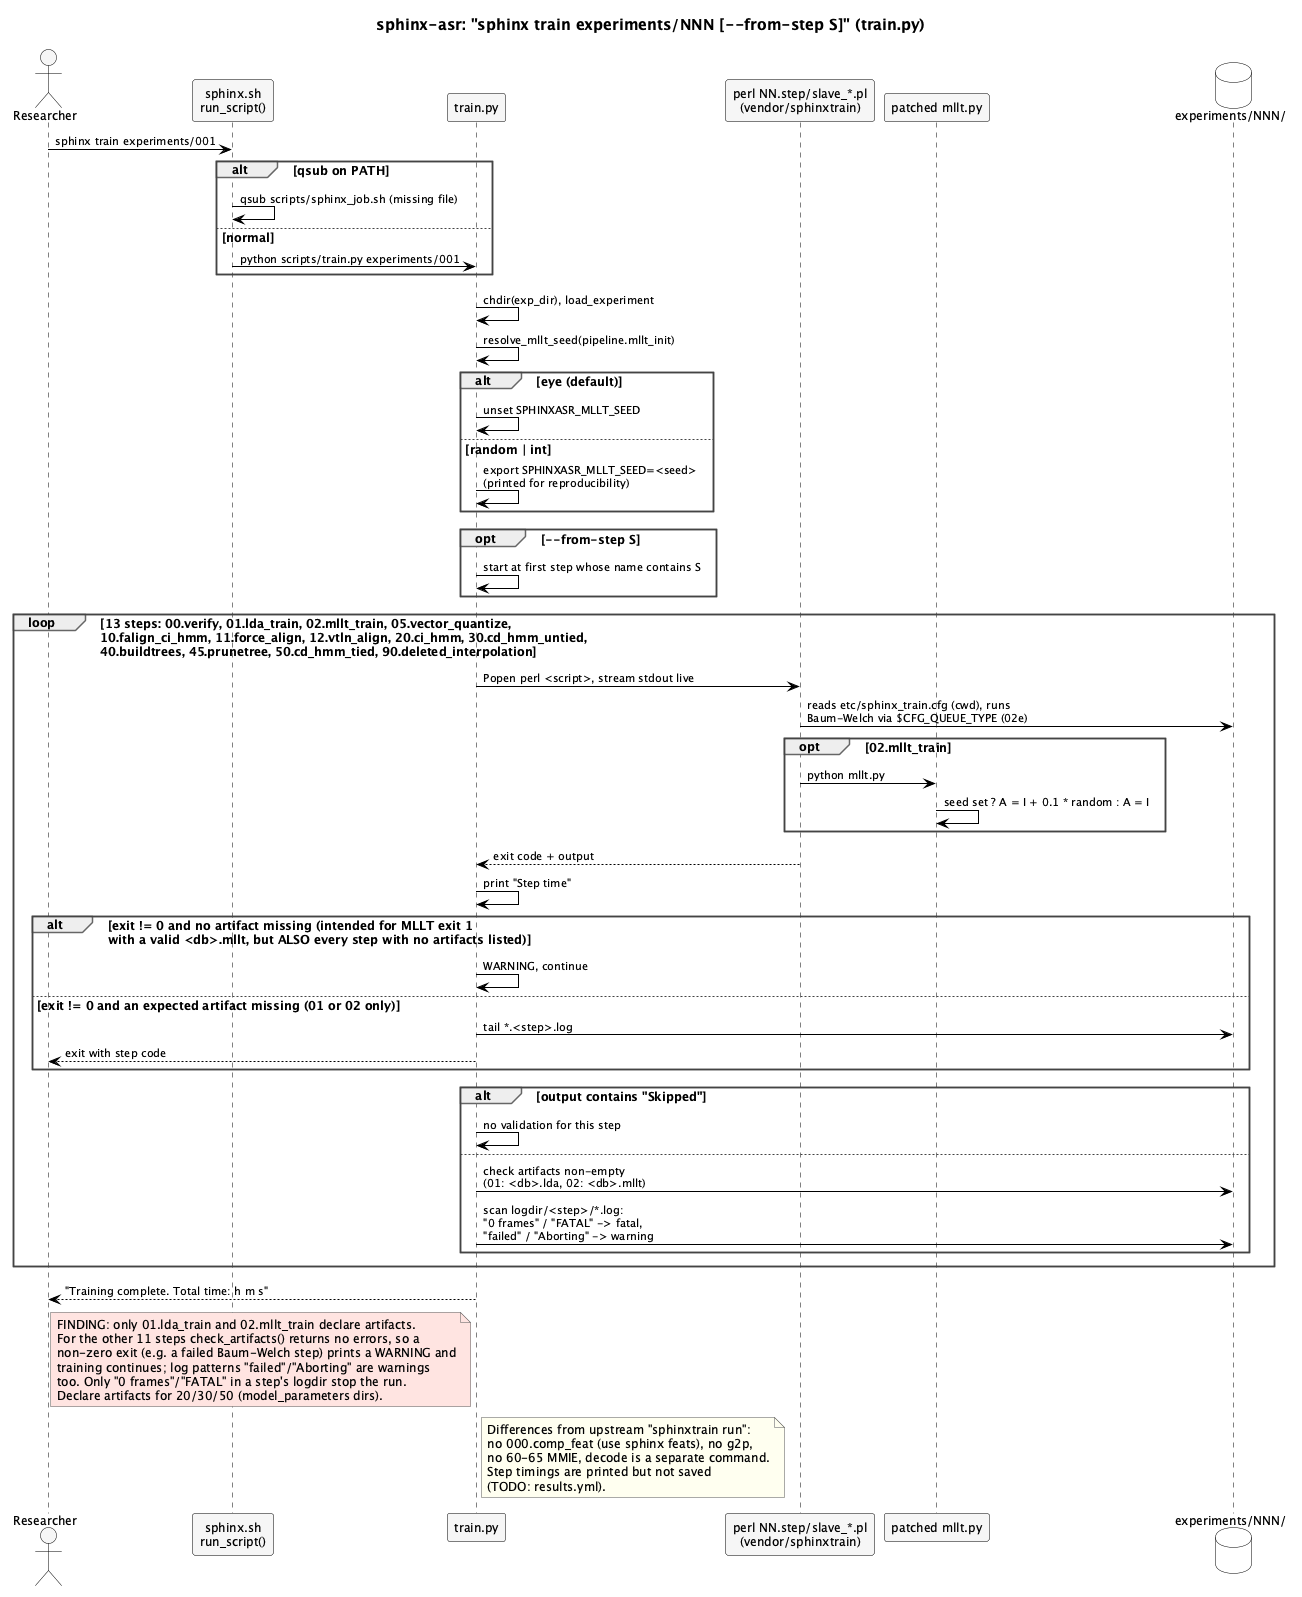

The diagram above was rendered by PlantUML. Its source (embedded in the PNG):
@startuml 03f-sequence-train
!include ../_style.iuml
title sphinx-asr: "sphinx train experiments/NNN [~--from-step S]" (train.py)

actor Researcher as U
participant "sphinx.sh\nrun_script()" as SH
participant "train.py" as T
participant "perl NN.step/slave_*.pl\n(vendor/sphinxtrain)" as P
participant "patched mllt.py" as M
database "experiments/NNN/" as E

U -> SH : sphinx train experiments/001
alt qsub on PATH
  SH -> SH : qsub scripts/sphinx_job.sh (missing file)
else normal
  SH -> T : python scripts/train.py experiments/001
end
T -> T : chdir(exp_dir), load_experiment
T -> T : resolve_mllt_seed(pipeline.mllt_init)
alt eye (default)
  T -> T : unset SPHINXASR_MLLT_SEED
else random | int
  T -> T : export SPHINXASR_MLLT_SEED=<seed>\n(printed for reproducibility)
end
opt ~--from-step S
  T -> T : start at first step whose name contains S
end
loop 13 steps: 00.verify, 01.lda_train, 02.mllt_train, 05.vector_quantize,\n10.falign_ci_hmm, 11.force_align, 12.vtln_align, 20.ci_hmm, 30.cd_hmm_untied,\n40.buildtrees, 45.prunetree, 50.cd_hmm_tied, 90.deleted_interpolation
  T -> P : Popen perl <script>, stream stdout live
  P -> E : reads etc/sphinx_train.cfg (cwd), runs\nBaum-Welch via $CFG_QUEUE_TYPE (02e)
  opt 02.mllt_train
    P -> M : python mllt.py
    M -> M : seed set ? A = I + 0.1 * random : A = I
  end
  P --> T : exit code + output
  T -> T : print "Step time"
  alt exit != 0 and no artifact missing (intended for MLLT exit 1\nwith a valid <db>.mllt, but ALSO every step with no artifacts listed)
    T -> T : WARNING, continue
  else exit != 0 and an expected artifact missing (01 or 02 only)
    T -> E : tail *.<step>.log
    T --> U : exit with step code
  end
  alt output contains "Skipped"
    T -> T : no validation for this step
  else
    T -> E : check artifacts non-empty\n(01: <db>.lda, 02: <db>.mllt)
    T -> E : scan logdir/<step>/*.log:\n"0 frames" / "FATAL" -> fatal,\n"failed" / "Aborting" -> warning
  end
end
T --> U : "Training complete. Total time: h m s"

note left of T #FFE4E1
  FINDING: only 01.lda_train and 02.mllt_train declare artifacts.
  For the other 11 steps check_artifacts() returns no errors, so a
  non-zero exit (e.g. a failed Baum-Welch step) prints a WARNING and
  training continues; log patterns "failed"/"Aborting" are warnings
  too. Only "0 frames"/"FATAL" in a step's logdir stop the run.
  Declare artifacts for 20/30/50 (model_parameters dirs).
end note
note right of T
  Differences from upstream "sphinxtrain run":
  no 000.comp_feat (use sphinx feats), no g2p,
  no 60-65 MMIE, decode is a separate command.
  Step timings are printed but not saved
  (TODO: results.yml).
end note
@enduml